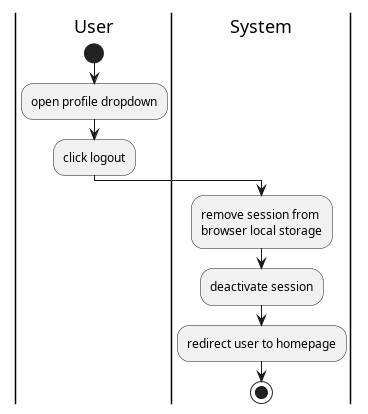

The diagram above was rendered by PlantUML. Its source (embedded in the PNG):
@startuml logout

|User|
start
:open profile dropdown;
:click logout;
|System|
:remove session from \nbrowser local storage;
:deactivate session;
:redirect user to homepage;
stop

@enduml